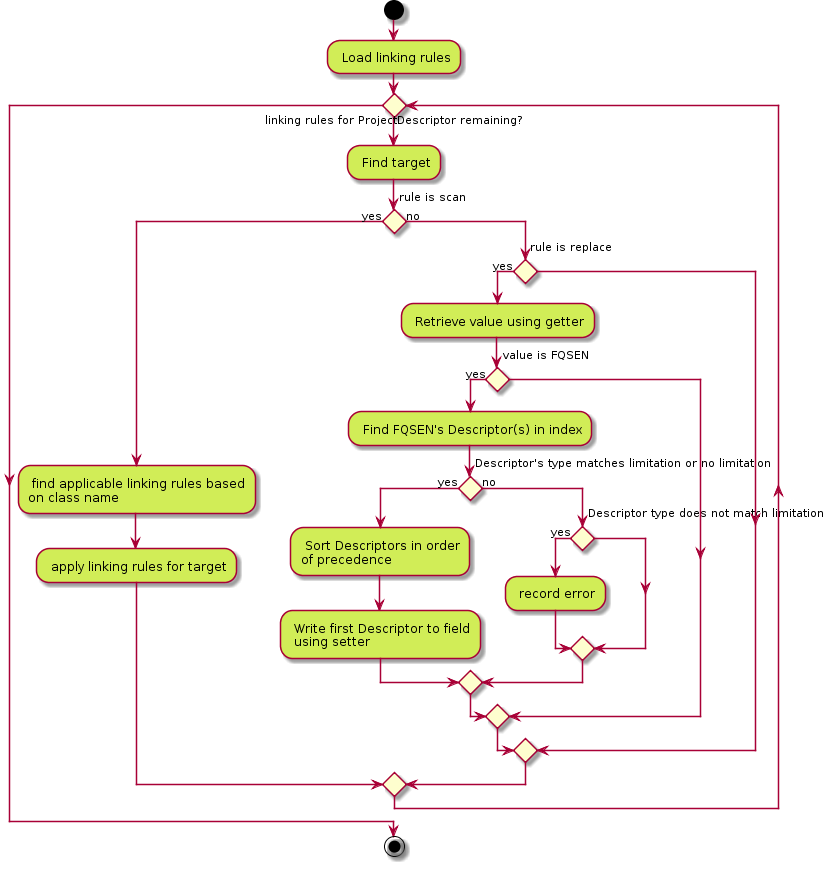

The diagram above was rendered by PlantUML. Its source (embedded in the PNG):
@startuml
start

:#d1ed57: Load linking rules;

    while (linking rules for ProjectDescriptor remaining?)
        :#d1ed57: Find target;
        if (rule is scan) then (yes)
            :#d1ed57: find applicable linking rules based\non class name;
            :#d1ed57: apply linking rules for target;
        else (no)
            if (rule is replace) then (yes)
                :#d1ed57: Retrieve value using getter;
                if (value is FQSEN) then (yes)
                :#d1ed57: Find FQSEN's Descriptor(s) in index;
                    if (Descriptor's type matches limitation or no limitation) then (yes)
                        :#d1ed57: Sort Descriptors in order\nof precedence;
                        :#d1ed57: Write first Descriptor to field\n using setter;
                    else (no)
                        if (Descriptor type does not match limitation) then (yes)
                            :#d1ed57: record error;
                        endif
                    endif
                endif
            endif
        endif
    endwhile

    stop

@enduml